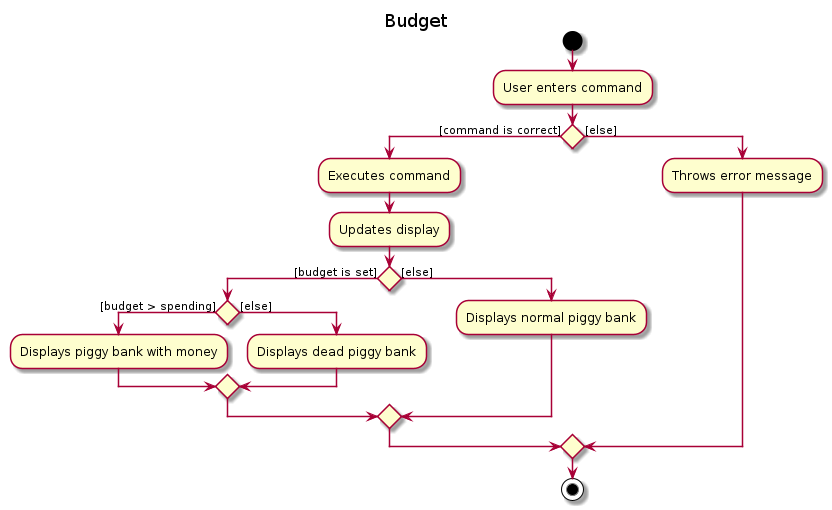

The diagram above was rendered by PlantUML. Its source (embedded in the PNG):
@startuml
title Budget

start
:User enters command;

if () then ([command is correct])
    :Executes command;

    :Updates display;

    if () then ([budget is set])
        if () then ([budget > spending])
            :Displays piggy bank with money;
        else ([else])
            :Displays dead piggy bank;
        endif
    else ([else])
        :Displays normal piggy bank;
    endif
else ([else])
    :Throws error message;
endif


stop
@enduml